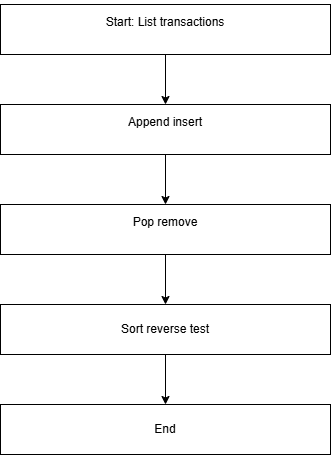

The diagram above was exported from draw.io. Its source (the exported page's mxGraphModel, read from the mxfile embedded in the PNG):
<mxGraphModel dx="512" dy="527" grid="1" gridSize="10" guides="1" tooltips="1" connect="1" arrows="1" fold="1" page="1" pageScale="1" pageWidth="850" pageHeight="1100" math="0" shadow="0">
  <root>
    <mxCell id="0" />
    <mxCell id="1" parent="0" />
    <mxCell id="UlCSNHXU40wyRpGdUVwT-3" edge="1" parent="1" source="UlCSNHXU40wyRpGdUVwT-1" style="edgeStyle=orthogonalEdgeStyle;rounded=0;orthogonalLoop=1;jettySize=auto;html=1;" target="UlCSNHXU40wyRpGdUVwT-2" value="">
      <mxGeometry relative="1" as="geometry" />
    </mxCell>
    <mxCell id="UlCSNHXU40wyRpGdUVwT-1" parent="1" style="rounded=0;whiteSpace=wrap;html=1;" value="&#10;Start: List transactions&#10;&#10;" vertex="1">
      <mxGeometry height="50" width="330" x="150" y="20" as="geometry" />
    </mxCell>
    <mxCell id="UlCSNHXU40wyRpGdUVwT-6" edge="1" parent="1" source="UlCSNHXU40wyRpGdUVwT-2" style="edgeStyle=orthogonalEdgeStyle;rounded=0;orthogonalLoop=1;jettySize=auto;html=1;" target="UlCSNHXU40wyRpGdUVwT-5" value="">
      <mxGeometry relative="1" as="geometry" />
    </mxCell>
    <mxCell id="UlCSNHXU40wyRpGdUVwT-2" parent="1" style="rounded=0;whiteSpace=wrap;html=1;" value="&#10;Append insert&#10;&#10;" vertex="1">
      <mxGeometry height="50" width="330" x="150" y="120" as="geometry" />
    </mxCell>
    <mxCell id="UlCSNHXU40wyRpGdUVwT-8" edge="1" parent="1" source="UlCSNHXU40wyRpGdUVwT-5" style="edgeStyle=orthogonalEdgeStyle;rounded=0;orthogonalLoop=1;jettySize=auto;html=1;" target="UlCSNHXU40wyRpGdUVwT-7" value="">
      <mxGeometry relative="1" as="geometry" />
    </mxCell>
    <mxCell id="UlCSNHXU40wyRpGdUVwT-5" parent="1" style="rounded=0;whiteSpace=wrap;html=1;" value="&#10;Pop remove&#10;&#10;" vertex="1">
      <mxGeometry height="50" width="330" x="150" y="220" as="geometry" />
    </mxCell>
    <mxCell id="UlCSNHXU40wyRpGdUVwT-10" edge="1" parent="1" source="UlCSNHXU40wyRpGdUVwT-7" style="edgeStyle=orthogonalEdgeStyle;rounded=0;orthogonalLoop=1;jettySize=auto;html=1;" target="UlCSNHXU40wyRpGdUVwT-9" value="">
      <mxGeometry relative="1" as="geometry" />
    </mxCell>
    <mxCell id="UlCSNHXU40wyRpGdUVwT-7" parent="1" style="rounded=0;whiteSpace=wrap;html=1;" value="Sort reverse test" vertex="1">
      <mxGeometry height="50" width="330" x="150" y="320" as="geometry" />
    </mxCell>
    <mxCell id="UlCSNHXU40wyRpGdUVwT-9" parent="1" style="rounded=0;whiteSpace=wrap;html=1;" value="End" vertex="1">
      <mxGeometry height="50" width="330" x="150" y="420" as="geometry" />
    </mxCell>
  </root>
</mxGraphModel>